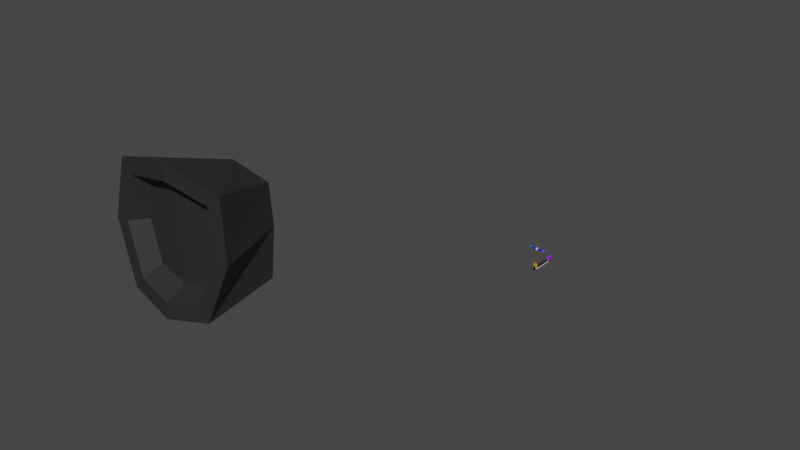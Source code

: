 # Source: Kickboard_1.blend  (saved by Blender 3.4.6; exported with 4.5.12 LTS)
import bpy
from mathutils import Matrix  # noqa: F401  (used for matrix-valued properties, if any)

bpy.ops.wm.read_factory_settings(use_empty=True)
scene = bpy.context.scene
scene.name = 'Scene'

# ---- collections
col_collection = bpy.data.collections.new('Collection'); scene.collection.children.link(col_collection)

# ---- materials (node trees are filled in below, after node groups)
mat_battery_cover = bpy.data.materials.new('Battery Cover')
mat_battery_cover.use_transparent_shadow = False
mat_steer_rod = bpy.data.materials.new('Steer Rod')
mat_steer_rod.use_transparent_shadow = False
mat_tire_001 = bpy.data.materials.new('Tire.001')
mat_tire_001.use_transparent_shadow = False
mat_tire = bpy.data.materials.new('Tire')
mat_tire.use_transparent_shadow = False
mat_rear_wheel_cover = bpy.data.materials.new('Rear Wheel Cover')
mat_rear_wheel_cover.use_transparent_shadow = False
mat_rear_axle = bpy.data.materials.new('Rear Axle')
mat_rear_axle.use_transparent_shadow = False
mat_steer_supporter = bpy.data.materials.new('Steer Supporter')
mat_steer_supporter.use_transparent_shadow = False
mat_handle_bar = bpy.data.materials.new('Handle Bar')
mat_handle_bar.use_transparent_shadow = False
mat_handle_bar_extra = bpy.data.materials.new('Handle Bar Extra')
mat_handle_bar_extra.use_transparent_shadow = False
mat_front_axle = bpy.data.materials.new('Front Axle')
mat_front_axle.use_transparent_shadow = False
mat_handle_center = bpy.data.materials.new('Handle Center')
mat_handle_center.use_transparent_shadow = False
mat_battery_case = bpy.data.materials.new('Battery Case')
mat_battery_case.use_transparent_shadow = False

# ---- material node trees
mat_battery_cover.use_nodes = True; mat_battery_cover.node_tree.nodes.clear()
_N = mat_battery_cover.node_tree.nodes; _L = mat_battery_cover.node_tree.links
n0 = _N.new('ShaderNodeBsdfPrincipled'); n0.name = '프린시플드 BSDF'; n0.location = (10, 300)
n0.distribution = 'GGX'
n0.subsurface_method = 'RANDOM_WALK_SKIN'
n0.inputs[0].default_value = (0.02342, 0.02342, 0.02342, 1.0)
n0.inputs[3].default_value = 1.45
n0.inputs[27].default_value = (0.0, 0.0, 0.0, 1.0)
n0.inputs[28].default_value = 1.0
n1 = _N.new('ShaderNodeOutputMaterial'); n1.name = '매테리얼 출력'; n1.location = (300, 300)
_L.new(n0.outputs[0], n1.inputs[0])
n1.is_active_output = True
mat_steer_rod.use_nodes = True; mat_steer_rod.node_tree.nodes.clear()
_N = mat_steer_rod.node_tree.nodes; _L = mat_steer_rod.node_tree.links
n0 = _N.new('ShaderNodeBsdfPrincipled'); n0.name = '프린시플드 BSDF'; n0.location = (10, 300)
n0.distribution = 'GGX'
n0.subsurface_method = 'RANDOM_WALK_SKIN'
n0.inputs[0].default_value = (0.07837, 0.0699, 0.009723, 1.0)
n0.inputs[3].default_value = 1.45
n0.inputs[27].default_value = (0.0, 0.0, 0.0, 1.0)
n0.inputs[28].default_value = 1.0
n1 = _N.new('ShaderNodeOutputMaterial'); n1.name = '매테리얼 출력'; n1.location = (300, 300)
_L.new(n0.outputs[0], n1.inputs[0])
n1.is_active_output = True
mat_tire_001.use_nodes = True; mat_tire_001.node_tree.nodes.clear()
_N = mat_tire_001.node_tree.nodes; _L = mat_tire_001.node_tree.links
n0 = _N.new('ShaderNodeBsdfPrincipled'); n0.name = '프린시플드 BSDF'; n0.location = (10, 300)
n0.distribution = 'GGX'
n0.subsurface_method = 'RANDOM_WALK_SKIN'
n0.inputs[0].default_value = (0.0, 0.0, 0.0, 1.0)
n0.inputs[3].default_value = 1.45
n0.inputs[27].default_value = (0.0, 0.0, 0.0, 1.0)
n0.inputs[28].default_value = 1.0
n1 = _N.new('ShaderNodeOutputMaterial'); n1.name = '매테리얼 출력'; n1.location = (300, 300)
_L.new(n0.outputs[0], n1.inputs[0])
n1.is_active_output = True
mat_tire.use_nodes = True; mat_tire.node_tree.nodes.clear()
_N = mat_tire.node_tree.nodes; _L = mat_tire.node_tree.links
n0 = _N.new('ShaderNodeBsdfPrincipled'); n0.name = '프린시플드 BSDF'; n0.location = (10, 300)
n0.distribution = 'GGX'
n0.subsurface_method = 'RANDOM_WALK_SKIN'
n0.inputs[0].default_value = (0.0, 0.0, 0.0, 1.0)
n0.inputs[3].default_value = 1.45
n0.inputs[27].default_value = (0.0, 0.0, 0.0, 1.0)
n0.inputs[28].default_value = 1.0
n1 = _N.new('ShaderNodeOutputMaterial'); n1.name = '매테리얼 출력'; n1.location = (300, 300)
_L.new(n0.outputs[0], n1.inputs[0])
n1.is_active_output = True
mat_rear_wheel_cover.use_nodes = True; mat_rear_wheel_cover.node_tree.nodes.clear()
_N = mat_rear_wheel_cover.node_tree.nodes; _L = mat_rear_wheel_cover.node_tree.links
n0 = _N.new('ShaderNodeBsdfPrincipled'); n0.name = '프린시플드 BSDF'; n0.location = (10, 300)
n0.distribution = 'GGX'
n0.subsurface_method = 'RANDOM_WALK_SKIN'
n0.inputs[0].default_value = (0.2211, 0.02549, 0.8, 1.0)
n0.inputs[3].default_value = 1.45
n0.inputs[27].default_value = (0.0, 0.0, 0.0, 1.0)
n0.inputs[28].default_value = 1.0
n1 = _N.new('ShaderNodeOutputMaterial'); n1.name = '매테리얼 출력'; n1.location = (300, 300)
_L.new(n0.outputs[0], n1.inputs[0])
n1.is_active_output = True
mat_rear_axle.use_nodes = True; mat_rear_axle.node_tree.nodes.clear()
_N = mat_rear_axle.node_tree.nodes; _L = mat_rear_axle.node_tree.links
n0 = _N.new('ShaderNodeBsdfPrincipled'); n0.name = '프린시플드 BSDF'; n0.location = (10, 300)
n0.distribution = 'GGX'
n0.subsurface_method = 'RANDOM_WALK_SKIN'
n0.inputs[0].default_value = (0.8, 0.0599, 0.002491, 1.0)
n0.inputs[3].default_value = 1.45
n0.inputs[27].default_value = (0.0, 0.0, 0.0, 1.0)
n0.inputs[28].default_value = 1.0
n1 = _N.new('ShaderNodeOutputMaterial'); n1.name = '매테리얼 출력'; n1.location = (300, 300)
_L.new(n0.outputs[0], n1.inputs[0])
n1.is_active_output = True
mat_steer_supporter.use_nodes = True; mat_steer_supporter.node_tree.nodes.clear()
_N = mat_steer_supporter.node_tree.nodes; _L = mat_steer_supporter.node_tree.links
n0 = _N.new('ShaderNodeBsdfPrincipled'); n0.name = '프린시플드 BSDF'; n0.location = (10, 300)
n0.distribution = 'GGX'
n0.subsurface_method = 'RANDOM_WALK_SKIN'
n0.inputs[0].default_value = (0.8, 0.04414, 0.04944, 1.0)
n0.inputs[3].default_value = 1.45
n0.inputs[27].default_value = (0.0, 0.0, 0.0, 1.0)
n0.inputs[28].default_value = 1.0
n1 = _N.new('ShaderNodeOutputMaterial'); n1.name = '매테리얼 출력'; n1.location = (300, 300)
_L.new(n0.outputs[0], n1.inputs[0])
n1.is_active_output = True
mat_handle_bar.use_nodes = True; mat_handle_bar.node_tree.nodes.clear()
_N = mat_handle_bar.node_tree.nodes; _L = mat_handle_bar.node_tree.links
n0 = _N.new('ShaderNodeBsdfPrincipled'); n0.name = '프린시플드 BSDF'; n0.location = (10, 300)
n0.distribution = 'GGX'
n0.subsurface_method = 'RANDOM_WALK_SKIN'
n0.inputs[0].default_value = (0.004879, 0.0, 0.8, 1.0)
n0.inputs[3].default_value = 1.45
n0.inputs[27].default_value = (0.0, 0.0, 0.0, 1.0)
n0.inputs[28].default_value = 1.0
n1 = _N.new('ShaderNodeOutputMaterial'); n1.name = '매테리얼 출력'; n1.location = (300, 300)
_L.new(n0.outputs[0], n1.inputs[0])
n1.is_active_output = True
mat_handle_bar_extra.use_nodes = True; mat_handle_bar_extra.node_tree.nodes.clear()
_N = mat_handle_bar_extra.node_tree.nodes; _L = mat_handle_bar_extra.node_tree.links
n0 = _N.new('ShaderNodeBsdfPrincipled'); n0.name = '프린시플드 BSDF'; n0.location = (10, 300)
n0.distribution = 'GGX'
n0.subsurface_method = 'RANDOM_WALK_SKIN'
n0.inputs[0].default_value = (0.009325, 0.3272, 0.8, 1.0)
n0.inputs[3].default_value = 1.45
n0.inputs[27].default_value = (0.0, 0.0, 0.0, 1.0)
n0.inputs[28].default_value = 1.0
n1 = _N.new('ShaderNodeOutputMaterial'); n1.name = '매테리얼 출력'; n1.location = (300, 300)
_L.new(n0.outputs[0], n1.inputs[0])
n1.is_active_output = True
mat_front_axle.use_nodes = True; mat_front_axle.node_tree.nodes.clear()
_N = mat_front_axle.node_tree.nodes; _L = mat_front_axle.node_tree.links
n0 = _N.new('ShaderNodeBsdfPrincipled'); n0.name = '프린시플드 BSDF'; n0.location = (10, 300)
n0.distribution = 'GGX'
n0.subsurface_method = 'RANDOM_WALK_SKIN'
n0.inputs[0].default_value = (0.8, 0.727, 0.01949, 1.0)
n0.inputs[3].default_value = 1.45
n0.inputs[27].default_value = (0.0, 0.0, 0.0, 1.0)
n0.inputs[28].default_value = 1.0
n1 = _N.new('ShaderNodeOutputMaterial'); n1.name = '매테리얼 출력'; n1.location = (300, 300)
_L.new(n0.outputs[0], n1.inputs[0])
n1.is_active_output = True
mat_handle_center.use_nodes = True; mat_handle_center.node_tree.nodes.clear()
_N = mat_handle_center.node_tree.nodes; _L = mat_handle_center.node_tree.links
n0 = _N.new('ShaderNodeBsdfPrincipled'); n0.name = '프린시플드 BSDF'; n0.location = (10, 300)
n0.distribution = 'GGX'
n0.subsurface_method = 'RANDOM_WALK_SKIN'
n0.inputs[3].default_value = 1.45
n0.inputs[27].default_value = (0.0, 0.0, 0.0, 1.0)
n0.inputs[28].default_value = 1.0
n1 = _N.new('ShaderNodeOutputMaterial'); n1.name = '매테리얼 출력'; n1.location = (300, 300)
_L.new(n0.outputs[0], n1.inputs[0])
n1.is_active_output = True
mat_battery_case.use_nodes = True; mat_battery_case.node_tree.nodes.clear()
_N = mat_battery_case.node_tree.nodes; _L = mat_battery_case.node_tree.links
n0 = _N.new('ShaderNodeBsdfPrincipled'); n0.name = '프린시플드 BSDF'; n0.location = (10, 300)
n0.distribution = 'GGX'
n0.subsurface_method = 'RANDOM_WALK_SKIN'
n0.inputs[3].default_value = 1.45
n0.inputs[27].default_value = (0.0, 0.0, 0.0, 1.0)
n0.inputs[28].default_value = 1.0
n1 = _N.new('ShaderNodeOutputMaterial'); n1.name = '매테리얼 출력'; n1.location = (300, 300)
_L.new(n0.outputs[0], n1.inputs[0])
n1.is_active_output = True

# ---- world
world_world = bpy.data.worlds.new('World'); scene.world = world_world
world_world.use_nodes = True; world_world.node_tree.nodes.clear()
_N = world_world.node_tree.nodes; _L = world_world.node_tree.links
n0 = _N.new('ShaderNodeOutputWorld'); n0.name = 'World Output'; n0.location = (300, 300)
n1 = _N.new('ShaderNodeBackground'); n1.name = 'Background'; n1.location = (10, 300)
n1.inputs[0].default_value = (0.05088, 0.05088, 0.05088, 1.0)
_L.new(n1.outputs[0], n0.inputs[0])
n0.is_active_output = True
world_world.color = (0.05088, 0.05088, 0.05088)
world_world.use_sun_shadow = False
world_world.sun_shadow_jitter_overblur = 0.0

# ---- meshes
me_x = bpy.data.meshes.new('큐브')
me_x.from_pydata([(1.292, -6.288, 0.2207), (1.295, 19.74, 0.292), (0.0, -6.288, 0.2207), (0.0, 19.74, 0.292), (2.059, -5.448, 0.2207), (0.0, -5.599, 0.1436), (1.463, -5.599, 0.1436), (1.463, 19.08, 0.2124), (2.059, 18.93, 0.289), (0.0, 19.08, 0.2124), (0.0, 20.13, 0.2935), (1.463, 20.13, 0.2935), (1.463, -6.676, 0.2207), (2.447, -5.599, 0.2207), (0.0, -6.676, 0.2207), (2.447, 19.08, 0.2895), (0.0, 19.64, 0.2145), (1.25, 19.64, 0.2145), (1.246, -6.184, 0.1436), (1.955, -5.408, 0.1436), (0.0, -6.184, 0.1436), (1.955, 18.89, 0.2117), (1.463, -6.676, -0.2416), (0.0, -6.676, -0.2416), (2.447, -5.599, -0.2416), (2.44, -5.523, -0.3328), (2.447, 19.08, -0.2054), (2.44, 19.01, -0.2968), (1.463, 20.13, -0.2033), (1.462, 20.05, -0.2947), (2.22e-16, 20.13, -0.2033), (0.0, 20.05, -0.2947), (1.462, -6.593, -0.3328), (0.0, -6.593, -0.3328)], [], [(21, 17, 7), (18, 19, 6), (15, 26, 28, 11), (18, 6, 5, 20), (23, 22, 12, 14), (7, 17, 16, 9), (6, 7, 9, 5), (13, 24, 26, 15), (19, 21, 7, 6), (1, 11, 10, 3), (0, 12, 13, 4), (2, 14, 12, 0), (4, 13, 15, 8), (8, 15, 11, 1), (17, 1, 3, 16), (18, 0, 4, 19), (20, 2, 0, 18), (19, 4, 8, 21), (21, 8, 1, 17), (22, 24, 13, 12), (10, 11, 28, 30), (31, 30, 28, 29), (27, 26, 24, 25), (23, 33, 32, 22), (22, 32, 25, 24), (29, 28, 26, 27)])
_uv = me_x.uv_layers.new(name='UV 맵')
_uv.uv.foreach_set('vector', [0.6595, 0.7088, 0.6595, 0.7166, 0.6753, 0.7109, 0.6864, 0.5092, 0.6501, 0.5216, 0.6753, 0.5202, 0.625, 0.7109, 0.5622, 0.7109, 0.5707, 0.7217, 0.625, 0.7217, 0.6864, 0.5092, 0.6753, 0.5202, 0.75, 0.5202, 0.75, 0.5092, 0.5629, 0.375, 0.5629, 0.4497, 0.625, 0.4497, 0.625, 0.375, 0.6753, 0.7109, 0.6862, 0.7166, 0.75, 0.7166, 0.75, 0.7109, 0.6753, 0.5202, 0.6753, 0.7109, 0.75, 0.7109, 0.75, 0.5202, 0.625, 0.5202, 0.5629, 0.5202, 0.5622, 0.7109, 0.625, 0.7109, 0.6501, 0.5216, 0.6595, 0.7088, 0.6753, 0.7109, 0.6753, 0.5202, 0.6839, 0.7177, 0.6753, 0.7217, 0.75, 0.7217, 0.75, 0.7177, 0.684, 0.5073, 0.6753, 0.5, 0.625, 0.5202, 0.6448, 0.5213, 0.75, 0.5073, 0.75, 0.5, 0.6753, 0.5, 0.684, 0.5073, 0.6448, 0.5213, 0.625, 0.5202, 0.625, 0.7109, 0.6522, 0.7093, 0.6522, 0.7093, 0.625, 0.7109, 0.625, 0.7217, 0.6522, 0.7177, 0.6862, 0.7166, 0.6839, 0.7177, 0.75, 0.7177, 0.75, 0.7166, 0.6864, 0.5092, 0.684, 0.5073, 0.6448, 0.5213, 0.6501, 0.5216, 0.75, 0.5092, 0.75, 0.5073, 0.684, 0.5073, 0.6864, 0.5092, 0.6501, 0.5216, 0.6448, 0.5213, 0.6522, 0.7093, 0.6595, 0.7088, 0.6595, 0.7088, 0.6522, 0.7093, 0.6522, 0.7177, 0.6595, 0.7166, 0.5629, 0.5, 0.5629, 0.5202, 0.625, 0.5202, 0.625, 0.5, 0.75, 0.7217, 0.6753, 0.7217, 0.5785, 0.7217, 0.6243, 0.7217, 0.6012, 0.7217, 0.6243, 0.7217, 0.5785, 0.7217, 0.5608, 0.7217, 0.5506, 0.7109, 0.5622, 0.7109, 0.5629, 0.5202, 0.5506, 0.5202, 0.5629, 0.375, 0.5506, 0.375, 0.5506, 0.4497, 0.5629, 0.4497, 0.5629, 0.5, 0.5506, 0.5, 0.5506, 0.5202, 0.5629, 0.5202, 0.5608, 0.7217, 0.5707, 0.7217, 0.5622, 0.7109, 0.5506, 0.7109])
me_x.materials.append(mat_battery_cover)
me_x.update()
me_001 = bpy.data.meshes.new('큐브.001')
me_001.from_pydata([(0.8555, 0.3708, -1.885), (0.7421, 0.7358, -0.06067), (0.7421, -0.8468, -0.05809), (0.7421, 0.673, 17.69), (0.0, 0.9749, -0.03517), (0.0, -1.207, -1.588), (0.0, -1.1, -0.08512), (0.0, 0.8364, -4.255), (0.0, -1.276, -4.307), (0.0, 0.6901, 17.69), (1.043, -0.05546, -0.05938), (1.043, 1.479, 17.69), (0.0, -0.4082, -4.301), (0.0, 2.427, 17.7), (0.7421, 2.284, 17.68), (1.043, -0.1313, -1.56), (0.7421, -0.937, -1.56), (1.053, -0.1363, -4.272), (0.7519, -0.9421, -4.272), (0.7519, 0.6694, -4.273), (0.0, 0.9055, -1.537), (0.7421, 0.6744, -1.561), (1.043, -0.1316, -1.884), (0.8555, -0.6339, -1.884), (1.053, -0.1361, -3.948), (0.8653, -0.6384, -3.948), (0.8653, 0.3662, -3.949)], [], [(10, 2, 16, 15), (10, 11, 3, 2), (5, 8, 18, 16), (4, 13, 14, 1), (2, 3, 9, 6), (21, 19, 7, 20), (17, 18, 8, 12), (16, 2, 6, 5), (19, 17, 12, 7), (1, 14, 11, 10), (1, 10, 15, 21), (22, 15, 16, 23), (25, 18, 17, 24), (23, 16, 18, 25), (26, 19, 21, 0), (0, 21, 15, 22), (24, 17, 19, 26), (21, 20, 4, 1)])
_uv = me_001.uv_layers.new(name='UV 맵')
_uv.uv.foreach_set('vector', [0.625, 0.5403, 0.625, 0.5403, 0.625, 0.5, 0.625, 0.5, 0.625, 0.5403, 0.625, 0.5403, 0.625, 0.5403, 0.625, 0.5403, 0.75, 0.5, 0.75, 0.5, 0.625, 0.5, 0.625, 0.5, 0.75, 0.5403, 0.75, 0.5403, 0.625, 0.5403, 0.625, 0.5403, 0.625, 0.5403, 0.625, 0.5403, 0.75, 0.5403, 0.75, 0.5403, 0.625, 0.5, 0.625, 0.5, 0.75, 0.5, 0.75, 0.5, 0.625, 0.5, 0.625, 0.5, 0.75, 0.5, 0.75, 0.5, 0.625, 0.5, 0.625, 0.5403, 0.75, 0.5403, 0.75, 0.5, 0.625, 0.5, 0.625, 0.5, 0.75, 0.5, 0.75, 0.5, 0.625, 0.5403, 0.625, 0.5403, 0.625, 0.5403, 0.625, 0.5403, 0.625, 0.5403, 0.625, 0.5403, 0.625, 0.5, 0.625, 0.5, 0.625, 0.5, 0.625, 0.5, 0.625, 0.5, 0.625, 0.5, 0.625, 0.5, 0.625, 0.5, 0.625, 0.5, 0.625, 0.5, 0.625, 0.5, 0.625, 0.5, 0.625, 0.5, 0.625, 0.5, 0.625, 0.5, 0.625, 0.5, 0.625, 0.5, 0.625, 0.5, 0.625, 0.5, 0.625, 0.5, 0.625, 0.5, 0.625, 0.5, 0.625, 0.5, 0.625, 0.5, 0.625, 0.5, 0.625, 0.5, 0.625, 0.5, 0.75, 0.5, 0.75, 0.5403, 0.625, 0.5403])
me_001.materials.append(mat_steer_rod)
me_001.update()
me_x_1 = bpy.data.meshes.new('실린더')
me_x_1.from_pydata([(0.6434, 2.158, 5.64e-07), (0.6434, 1.994, 0.826), (0.6434, 1.526, 1.526), (0.6434, 0.826, 1.994), (0.6434, -5.537e-07, 2.158), (0.6434, -0.826, 1.994), (0.6434, -1.526, 1.526), (0.6434, -1.994, 0.826), (0.6434, -2.158, 5.269e-07), (0.6434, -1.994, -0.826), (0.6434, -1.526, -1.526), (0.6434, -0.826, -1.994), (0.6434, -5.57e-07, -2.158), (0.6434, 0.826, -1.994), (0.6434, 1.526, -1.526), (0.6434, 1.994, -0.826), (4.068e-07, 3.028, -9.823e-08), (-3.102e-07, 2.797, 1.159), (-9.799e-07, 2.141, 2.141), (-1.501e-06, 1.159, 2.797), (-1.793e-06, -3.929e-07, 3.028), (-1.812e-06, -1.159, 2.797), (-1.555e-06, -2.141, 2.141), (-1.062e-06, -2.797, 1.159), (-4.068e-07, -3.028, -9.823e-08), (3.102e-07, -2.797, -1.159), (9.799e-07, -2.141, -2.141), (1.501e-06, -1.159, -2.797), (1.793e-06, -3.929e-07, -3.028), (1.812e-06, 1.159, -2.797), (1.555e-06, 2.141, -2.141), (1.062e-06, 2.797, -1.159), (1.057, 3.028, 5.278e-07), (1.057, 2.797, 1.159), (1.057, 2.141, 2.141), (1.057, 1.159, 2.797), (1.057, -5.35e-07, 3.028), (1.057, -1.159, 2.797), (1.057, -2.141, 2.141), (1.057, -2.797, 1.159), (1.057, -3.028, 5.278e-07), (1.057, -2.797, -1.159), (1.057, -2.141, -2.141), (1.057, -1.159, -2.797), (1.057, -5.35e-07, -3.028), (1.057, 1.159, -2.797), (1.057, 2.141, -2.141), (1.057, 2.797, -1.159), (1.057, 2.302, 5.444e-07), (1.057, 2.127, 0.8809), (1.057, 1.628, 1.628), (1.057, 0.8809, 2.127), (1.057, -5.515e-07, 2.302), (1.057, -0.8809, 2.127), (1.057, -1.628, 1.628), (1.057, -2.127, 0.8809), (1.057, -2.302, 5.444e-07), (1.057, -2.127, -0.8809), (1.057, -1.628, -1.628), (1.057, -0.8809, -2.127), (1.057, -5.57e-07, -2.302), (1.057, 0.8809, -2.127), (1.057, 1.628, -1.628), (1.057, 2.127, -0.8809)], [], [(0, 1, 2, 3, 4, 5, 6, 7, 8, 9, 10, 11, 12, 13, 14, 15), (47, 31, 16, 32), (46, 30, 31, 47), (45, 29, 30, 46), (44, 28, 29, 45), (43, 27, 28, 44), (42, 26, 27, 43), (41, 25, 26, 42), (40, 24, 25, 41), (39, 23, 24, 40), (38, 22, 23, 39), (37, 21, 22, 38), (36, 20, 21, 37), (35, 19, 20, 36), (34, 18, 19, 35), (33, 17, 18, 34), (32, 16, 17, 33), (49, 48, 32, 33), (50, 49, 33, 34), (51, 50, 34, 35), (52, 51, 35, 36), (53, 52, 36, 37), (54, 53, 37, 38), (55, 54, 38, 39), (56, 55, 39, 40), (57, 56, 40, 41), (58, 57, 41, 42), (59, 58, 42, 43), (60, 59, 43, 44), (61, 60, 44, 45), (62, 61, 45, 46), (63, 62, 46, 47), (48, 63, 47, 32), (1, 0, 48, 49), (2, 1, 49, 50), (3, 2, 50, 51), (4, 3, 51, 52), (5, 4, 52, 53), (6, 5, 53, 54), (7, 6, 54, 55), (8, 7, 55, 56), (9, 8, 56, 57), (10, 9, 57, 58), (11, 10, 58, 59), (12, 11, 59, 60), (13, 12, 60, 61), (14, 13, 61, 62), (15, 14, 62, 63), (0, 15, 63, 48)])
_uv = me_x_1.uv_layers.new(name='UV 맵')
_uv.uv.foreach_set('vector', [0.75, 0.4211, 0.8155, 0.4081, 0.871, 0.371, 0.9081, 0.3155, 0.9211, 0.25, 0.9081, 0.1845, 0.871, 0.129, 0.8155, 0.09194, 0.75, 0.07892, 0.6845, 0.09194, 0.629, 0.129, 0.5919, 0.1845, 0.5789, 0.25, 0.5919, 0.3155, 0.629, 0.371, 0.6845, 0.4081, 0.0625, 0.5, 0.0625, 0.75, 0.0, 0.75, 0.0, 0.5, 0.125, 0.5, 0.125, 0.75, 0.0625, 0.75, 0.0625, 0.5, 0.1875, 0.5, 0.1875, 0.75, 0.125, 0.75, 0.125, 0.5, 0.25, 0.5, 0.25, 0.75, 0.1875, 0.75, 0.1875, 0.5, 0.3125, 0.5, 0.3125, 0.75, 0.25, 0.75, 0.25, 0.5, 0.375, 0.5, 0.375, 0.75, 0.3125, 0.75, 0.3125, 0.5, 0.4375, 0.5, 0.4375, 0.75, 0.375, 0.75, 0.375, 0.5, 0.5, 0.5, 0.5, 0.75, 0.4375, 0.75, 0.4375, 0.5, 0.5625, 0.5, 0.5625, 0.75, 0.5, 0.75, 0.5, 0.5, 0.625, 0.5, 0.625, 0.75, 0.5625, 0.75, 0.5625, 0.5, 0.6875, 0.5, 0.6875, 0.75, 0.625, 0.75, 0.625, 0.5, 0.75, 0.5, 0.75, 0.75, 0.6875, 0.75, 0.6875, 0.5, 0.8125, 0.5, 0.8125, 0.75, 0.75, 0.75, 0.75, 0.5, 0.875, 0.5, 0.875, 0.75, 0.8125, 0.75, 0.8125, 0.5, 0.9375, 0.5, 0.9375, 0.75, 0.875, 0.75, 0.875, 0.5, 1.0, 0.5, 1.0, 0.75, 0.9375, 0.75, 0.9375, 0.5, 0.8198, 0.4186, 0.75, 0.4325, 0.75, 0.49, 0.8418, 0.4717, 0.879, 0.379, 0.8198, 0.4186, 0.8418, 0.4717, 0.9197, 0.4197, 0.9186, 0.3198, 0.879, 0.379, 0.9197, 0.4197, 0.9717, 0.3418, 0.9325, 0.25, 0.9186, 0.3198, 0.9717, 0.3418, 0.99, 0.25, 0.9186, 0.1802, 0.9325, 0.25, 0.99, 0.25, 0.9717, 0.1582, 0.879, 0.121, 0.9186, 0.1802, 0.9717, 0.1582, 0.9197, 0.08029, 0.8198, 0.08143, 0.879, 0.121, 0.9197, 0.08029, 0.8418, 0.02827, 0.75, 0.06754, 0.8198, 0.08143, 0.8418, 0.02827, 0.75, 0.01, 0.6802, 0.08143, 0.75, 0.06754, 0.75, 0.01, 0.6582, 0.02827, 0.621, 0.121, 0.6802, 0.08143, 0.6582, 0.02827, 0.5803, 0.08029, 0.5814, 0.1802, 0.621, 0.121, 0.5803, 0.08029, 0.5283, 0.1582, 0.5675, 0.25, 0.5814, 0.1802, 0.5283, 0.1582, 0.51, 0.25, 0.5814, 0.3198, 0.5675, 0.25, 0.51, 0.25, 0.5283, 0.3418, 0.621, 0.379, 0.5814, 0.3198, 0.5283, 0.3418, 0.5803, 0.4197, 0.6802, 0.4186, 0.621, 0.379, 0.5803, 0.4197, 0.6582, 0.4717, 0.75, 0.4325, 0.6802, 0.4186, 0.6582, 0.4717, 0.75, 0.49, 0.8155, 0.4081, 0.75, 0.4211, 0.75, 0.4325, 0.8198, 0.4186, 0.871, 0.371, 0.8155, 0.4081, 0.8198, 0.4186, 0.879, 0.379, 0.9081, 0.3155, 0.871, 0.371, 0.879, 0.379, 0.9186, 0.3198, 0.9211, 0.25, 0.9081, 0.3155, 0.9186, 0.3198, 0.9325, 0.25, 0.9081, 0.1845, 0.9211, 0.25, 0.9325, 0.25, 0.9186, 0.1802, 0.871, 0.129, 0.9081, 0.1845, 0.9186, 0.1802, 0.879, 0.121, 0.8155, 0.09194, 0.871, 0.129, 0.879, 0.121, 0.8198, 0.08143, 0.75, 0.07892, 0.8155, 0.09194, 0.8198, 0.08143, 0.75, 0.06754, 0.6845, 0.09194, 0.75, 0.07892, 0.75, 0.06754, 0.6802, 0.08143, 0.629, 0.129, 0.6845, 0.09194, 0.6802, 0.08143, 0.621, 0.121, 0.5919, 0.1845, 0.629, 0.129, 0.621, 0.121, 0.5814, 0.1802, 0.5789, 0.25, 0.5919, 0.1845, 0.5814, 0.1802, 0.5675, 0.25, 0.5919, 0.3155, 0.5789, 0.25, 0.5675, 0.25, 0.5814, 0.3198, 0.629, 0.371, 0.5919, 0.3155, 0.5814, 0.3198, 0.621, 0.379, 0.6845, 0.4081, 0.629, 0.371, 0.621, 0.379, 0.6802, 0.4186, 0.75, 0.4211, 0.6845, 0.4081, 0.6802, 0.4186, 0.75, 0.4325])
me_x_1.materials.append(mat_tire_001)
me_x_1.update()
me_001_1 = bpy.data.meshes.new('실린더.001')
me_001_1.from_pydata([(0.6434, 2.158, 5.64e-07), (0.6434, 1.994, 0.826), (0.6434, 1.526, 1.526), (0.6434, 0.826, 1.994), (0.6434, -5.537e-07, 2.158), (0.6434, -0.826, 1.994), (0.6434, -1.526, 1.526), (0.6434, -1.994, 0.826), (0.6434, -2.158, 5.269e-07), (0.6434, -1.994, -0.826), (0.6434, -1.526, -1.526), (0.6434, -0.826, -1.994), (0.6434, -5.57e-07, -2.158), (0.6434, 0.826, -1.994), (0.6434, 1.526, -1.526), (0.6434, 1.994, -0.826), (4.068e-07, 3.028, -9.823e-08), (-3.102e-07, 2.797, 1.159), (-9.799e-07, 2.141, 2.141), (-1.501e-06, 1.159, 2.797), (-1.793e-06, -3.929e-07, 3.028), (-1.812e-06, -1.159, 2.797), (-1.555e-06, -2.141, 2.141), (-1.062e-06, -2.797, 1.159), (-4.068e-07, -3.028, -9.823e-08), (3.102e-07, -2.797, -1.159), (9.799e-07, -2.141, -2.141), (1.501e-06, -1.159, -2.797), (1.793e-06, -3.929e-07, -3.028), (1.812e-06, 1.159, -2.797), (1.555e-06, 2.141, -2.141), (1.062e-06, 2.797, -1.159), (1.057, 3.028, 5.278e-07), (1.057, 2.797, 1.159), (1.057, 2.141, 2.141), (1.057, 1.159, 2.797), (1.057, -5.35e-07, 3.028), (1.057, -1.159, 2.797), (1.057, -2.141, 2.141), (1.057, -2.797, 1.159), (1.057, -3.028, 5.278e-07), (1.057, -2.797, -1.159), (1.057, -2.141, -2.141), (1.057, -1.159, -2.797), (1.057, -5.35e-07, -3.028), (1.057, 1.159, -2.797), (1.057, 2.141, -2.141), (1.057, 2.797, -1.159), (1.057, 2.302, 5.444e-07), (1.057, 2.127, 0.8809), (1.057, 1.628, 1.628), (1.057, 0.8809, 2.127), (1.057, -5.515e-07, 2.302), (1.057, -0.8809, 2.127), (1.057, -1.628, 1.628), (1.057, -2.127, 0.8809), (1.057, -2.302, 5.444e-07), (1.057, -2.127, -0.8809), (1.057, -1.628, -1.628), (1.057, -0.8809, -2.127), (1.057, -5.57e-07, -2.302), (1.057, 0.8809, -2.127), (1.057, 1.628, -1.628), (1.057, 2.127, -0.8809)], [], [(0, 1, 2, 3, 4, 5, 6, 7, 8, 9, 10, 11, 12, 13, 14, 15), (47, 31, 16, 32), (46, 30, 31, 47), (45, 29, 30, 46), (44, 28, 29, 45), (43, 27, 28, 44), (42, 26, 27, 43), (41, 25, 26, 42), (40, 24, 25, 41), (39, 23, 24, 40), (38, 22, 23, 39), (37, 21, 22, 38), (36, 20, 21, 37), (35, 19, 20, 36), (34, 18, 19, 35), (33, 17, 18, 34), (32, 16, 17, 33), (49, 48, 32, 33), (50, 49, 33, 34), (51, 50, 34, 35), (52, 51, 35, 36), (53, 52, 36, 37), (54, 53, 37, 38), (55, 54, 38, 39), (56, 55, 39, 40), (57, 56, 40, 41), (58, 57, 41, 42), (59, 58, 42, 43), (60, 59, 43, 44), (61, 60, 44, 45), (62, 61, 45, 46), (63, 62, 46, 47), (48, 63, 47, 32), (1, 0, 48, 49), (2, 1, 49, 50), (3, 2, 50, 51), (4, 3, 51, 52), (5, 4, 52, 53), (6, 5, 53, 54), (7, 6, 54, 55), (8, 7, 55, 56), (9, 8, 56, 57), (10, 9, 57, 58), (11, 10, 58, 59), (12, 11, 59, 60), (13, 12, 60, 61), (14, 13, 61, 62), (15, 14, 62, 63), (0, 15, 63, 48)])
_uv = me_001_1.uv_layers.new(name='UV 맵')
_uv.uv.foreach_set('vector', [0.75, 0.4211, 0.8155, 0.4081, 0.871, 0.371, 0.9081, 0.3155, 0.9211, 0.25, 0.9081, 0.1845, 0.871, 0.129, 0.8155, 0.09194, 0.75, 0.07892, 0.6845, 0.09194, 0.629, 0.129, 0.5919, 0.1845, 0.5789, 0.25, 0.5919, 0.3155, 0.629, 0.371, 0.6845, 0.4081, 0.0625, 0.5, 0.0625, 0.75, 0.0, 0.75, 0.0, 0.5, 0.125, 0.5, 0.125, 0.75, 0.0625, 0.75, 0.0625, 0.5, 0.1875, 0.5, 0.1875, 0.75, 0.125, 0.75, 0.125, 0.5, 0.25, 0.5, 0.25, 0.75, 0.1875, 0.75, 0.1875, 0.5, 0.3125, 0.5, 0.3125, 0.75, 0.25, 0.75, 0.25, 0.5, 0.375, 0.5, 0.375, 0.75, 0.3125, 0.75, 0.3125, 0.5, 0.4375, 0.5, 0.4375, 0.75, 0.375, 0.75, 0.375, 0.5, 0.5, 0.5, 0.5, 0.75, 0.4375, 0.75, 0.4375, 0.5, 0.5625, 0.5, 0.5625, 0.75, 0.5, 0.75, 0.5, 0.5, 0.625, 0.5, 0.625, 0.75, 0.5625, 0.75, 0.5625, 0.5, 0.6875, 0.5, 0.6875, 0.75, 0.625, 0.75, 0.625, 0.5, 0.75, 0.5, 0.75, 0.75, 0.6875, 0.75, 0.6875, 0.5, 0.8125, 0.5, 0.8125, 0.75, 0.75, 0.75, 0.75, 0.5, 0.875, 0.5, 0.875, 0.75, 0.8125, 0.75, 0.8125, 0.5, 0.9375, 0.5, 0.9375, 0.75, 0.875, 0.75, 0.875, 0.5, 1.0, 0.5, 1.0, 0.75, 0.9375, 0.75, 0.9375, 0.5, 0.8198, 0.4186, 0.75, 0.4325, 0.75, 0.49, 0.8418, 0.4717, 0.879, 0.379, 0.8198, 0.4186, 0.8418, 0.4717, 0.9197, 0.4197, 0.9186, 0.3198, 0.879, 0.379, 0.9197, 0.4197, 0.9717, 0.3418, 0.9325, 0.25, 0.9186, 0.3198, 0.9717, 0.3418, 0.99, 0.25, 0.9186, 0.1802, 0.9325, 0.25, 0.99, 0.25, 0.9717, 0.1582, 0.879, 0.121, 0.9186, 0.1802, 0.9717, 0.1582, 0.9197, 0.08029, 0.8198, 0.08143, 0.879, 0.121, 0.9197, 0.08029, 0.8418, 0.02827, 0.75, 0.06754, 0.8198, 0.08143, 0.8418, 0.02827, 0.75, 0.01, 0.6802, 0.08143, 0.75, 0.06754, 0.75, 0.01, 0.6582, 0.02827, 0.621, 0.121, 0.6802, 0.08143, 0.6582, 0.02827, 0.5803, 0.08029, 0.5814, 0.1802, 0.621, 0.121, 0.5803, 0.08029, 0.5283, 0.1582, 0.5675, 0.25, 0.5814, 0.1802, 0.5283, 0.1582, 0.51, 0.25, 0.5814, 0.3198, 0.5675, 0.25, 0.51, 0.25, 0.5283, 0.3418, 0.621, 0.379, 0.5814, 0.3198, 0.5283, 0.3418, 0.5803, 0.4197, 0.6802, 0.4186, 0.621, 0.379, 0.5803, 0.4197, 0.6582, 0.4717, 0.75, 0.4325, 0.6802, 0.4186, 0.6582, 0.4717, 0.75, 0.49, 0.8155, 0.4081, 0.75, 0.4211, 0.75, 0.4325, 0.8198, 0.4186, 0.871, 0.371, 0.8155, 0.4081, 0.8198, 0.4186, 0.879, 0.379, 0.9081, 0.3155, 0.871, 0.371, 0.879, 0.379, 0.9186, 0.3198, 0.9211, 0.25, 0.9081, 0.3155, 0.9186, 0.3198, 0.9325, 0.25, 0.9081, 0.1845, 0.9211, 0.25, 0.9325, 0.25, 0.9186, 0.1802, 0.871, 0.129, 0.9081, 0.1845, 0.9186, 0.1802, 0.879, 0.121, 0.8155, 0.09194, 0.871, 0.129, 0.879, 0.121, 0.8198, 0.08143, 0.75, 0.07892, 0.8155, 0.09194, 0.8198, 0.08143, 0.75, 0.06754, 0.6845, 0.09194, 0.75, 0.07892, 0.75, 0.06754, 0.6802, 0.08143, 0.629, 0.129, 0.6845, 0.09194, 0.6802, 0.08143, 0.621, 0.121, 0.5919, 0.1845, 0.629, 0.129, 0.621, 0.121, 0.5814, 0.1802, 0.5789, 0.25, 0.5919, 0.1845, 0.5814, 0.1802, 0.5675, 0.25, 0.5919, 0.3155, 0.5789, 0.25, 0.5675, 0.25, 0.5814, 0.3198, 0.629, 0.371, 0.5919, 0.3155, 0.5814, 0.3198, 0.621, 0.379, 0.6845, 0.4081, 0.629, 0.371, 0.621, 0.379, 0.6802, 0.4186, 0.75, 0.4211, 0.6845, 0.4081, 0.6802, 0.4186, 0.75, 0.4325])
me_001_1.materials.append(mat_tire)
me_001_1.update()
me_002 = bpy.data.meshes.new('큐브.002')
me_002.from_pydata([(1.956, 22.74, 3.094), (1.563, 22.67, 3.768), (1.563, 19.18, 0.3052), (1.956, 20.01, 0.3052), (1.563, 20.8, 2.569), (1.956, 21.05, 1.907), (1.956, 25.25, 3.199), (1.563, 25.22, 3.949), (0.0, 22.74, 3.094), (0.0, 22.67, 3.768), (0.0, 20.01, 0.3052), (0.0, 20.8, 2.569), (0.0, 21.05, 1.907), (0.0, 25.25, 3.199), (0.0, 25.22, 3.949), (0.0, 19.18, 0.3052), (1.956, 26.88, 2.785), (1.563, 27.19, 3.36), (0.0, 27.43, 3.584), (1.563, 19.18, 0.02691), (1.563, 20.01, 0.02691), (0.0, 20.01, 0.02691), (0.0, 19.18, 0.02691), (1.956, 23.35, 1.738), (1.956, 21.4, -0.2559), (1.956, 22.15, 0.8895), (1.956, 25.15, 1.813), (1.956, 26.32, 1.517), (0.0, 27.12, 3.009), (0.0, 26.56, 1.741), (1.913, 21.25, -0.4568)], [], [(5, 0, 1, 4), (12, 8, 0, 5), (10, 12, 5, 3), (3, 5, 4, 2), (0, 6, 7, 1), (8, 13, 6, 0), (13, 28, 16, 6), (2, 4, 11, 15), (4, 1, 9, 11), (1, 7, 14, 9), (16, 28, 18, 17), (6, 16, 17, 7), (7, 17, 18, 14), (3, 20, 21, 10), (2, 19, 20, 3), (15, 22, 19, 2), (0, 5, 25, 23), (6, 26, 27, 16), (3, 24, 25, 5), (6, 0, 23, 26), (27, 29, 28, 16), (20, 30, 24, 3)])
_uv = me_002.uv_layers.new(name='UV 맵')
_uv.uv.foreach_set('vector', [0.375, 0.7359, 0.375, 0.75, 0.625, 0.75, 0.625, 0.7359, 0.25, 0.7359, 0.25, 0.75, 0.375, 0.75, 0.375, 0.7359, 0.25, 0.7217, 0.25, 0.7359, 0.375, 0.7359, 0.375, 0.7217, 0.375, 0.7217, 0.375, 0.7359, 0.625, 0.7359, 0.625, 0.7217, 0.375, 0.75, 0.375, 0.75, 0.625, 0.75, 0.625, 0.75, 0.25, 0.75, 0.25, 0.75, 0.375, 0.75, 0.375, 0.75, 0.25, 0.75, 0.25, 0.75, 0.375, 0.75, 0.375, 0.75, 0.625, 0.7217, 0.625, 0.7359, 0.75, 0.7359, 0.75, 0.7217, 0.625, 0.7359, 0.625, 0.75, 0.75, 0.75, 0.75, 0.7359, 0.625, 0.75, 0.625, 0.75, 0.75, 0.75, 0.75, 0.75, 0.375, 0.75, 0.375, 0.875, 0.625, 0.875, 0.625, 0.75, 0.375, 0.75, 0.375, 0.75, 0.625, 0.75, 0.625, 0.75, 0.625, 0.75, 0.625, 0.75, 0.75, 0.75, 0.75, 0.75, 0.375, 0.7217, 0.375, 0.7217, 0.25, 0.7217, 0.25, 0.7217, 0.625, 0.7217, 0.625, 0.7217, 0.375, 0.7217, 0.375, 0.7217, 0.75, 0.7217, 0.75, 0.7217, 0.625, 0.7217, 0.625, 0.7217, 0.375, 0.75, 0.375, 0.7359, 0.375, 0.7359, 0.375, 0.75, 0.375, 0.75, 0.375, 0.75, 0.375, 0.75, 0.375, 0.75, 0.375, 0.7217, 0.375, 0.7217, 0.375, 0.7359, 0.375, 0.7359, 0.375, 0.75, 0.375, 0.75, 0.375, 0.75, 0.375, 0.75, 0.375, 0.75, 0.375, 0.75, 0.375, 0.75, 0.375, 0.75, 0.0, 0.0, 0.0, 0.0, 0.0, 0.0, 0.0, 0.0])
me_002.materials.append(mat_rear_wheel_cover)
me_002.update()
me_003 = bpy.data.meshes.new('큐브.003')
me_003.from_pydata([(1.592, 19.99, 0.22), (1.592, 19.99, -0.1906), (2.318, 19.22, 0.2171), (2.318, 19.22, -0.1888), (1.592, 24.24, -0.0683), (2.318, 23.59, -0.1888), (2.318, 23.59, 0.2171), (1.592, 24.24, 0.09772), (1.592, 23.26, 0.09772), (2.318, 22.36, 0.2171), (2.318, 22.36, -0.1888), (1.592, 23.26, -0.0683), (1.592, 24.36, -0.1906), (1.592, 24.36, 0.22), (1.592, 23.14, 0.22), (1.592, 23.14, -0.1906), (0.0, 24.24, -0.0683), (0.0, 24.24, 0.09772), (0.0, 23.26, 0.09772), (0.0, 23.26, -0.0683)], [], [(2, 0, 1, 3), (6, 5, 12, 13), (9, 6, 13, 14), (10, 5, 6, 9), (11, 19, 16, 4), (15, 12, 5, 10), (1, 15, 10, 3), (0, 14, 15, 1), (3, 10, 9, 2), (2, 9, 14, 0), (7, 13, 12, 4), (8, 14, 13, 7), (4, 12, 15, 11), (11, 15, 14, 8), (18, 17, 16, 19), (4, 16, 17, 7), (8, 18, 19, 11), (7, 17, 18, 8)])
_uv = me_003.uv_layers.new(name='UV 맵')
_uv.uv.foreach_set('vector', [0.625, 0.7109, 0.625, 0.7217, 0.375, 0.7217, 0.375, 0.7109, 0.625, 0.7109, 0.375, 0.7109, 0.375, 0.7217, 0.625, 0.7217, 0.625, 0.7109, 0.625, 0.7109, 0.625, 0.7217, 0.625, 0.7217, 0.375, 0.7109, 0.375, 0.7109, 0.625, 0.7109, 0.625, 0.7109, 0.4495, 0.7217, 0.4495, 0.7217, 0.4495, 0.7217, 0.4495, 0.7217, 0.375, 0.7217, 0.375, 0.7217, 0.375, 0.7109, 0.375, 0.7109, 0.375, 0.7217, 0.375, 0.7217, 0.375, 0.7109, 0.375, 0.7109, 0.625, 0.7217, 0.625, 0.7217, 0.375, 0.7217, 0.375, 0.7217, 0.375, 0.7109, 0.375, 0.7109, 0.625, 0.7109, 0.625, 0.7109, 0.625, 0.7109, 0.625, 0.7109, 0.625, 0.7217, 0.625, 0.7217, 0.5505, 0.7217, 0.625, 0.7217, 0.375, 0.7217, 0.4495, 0.7217, 0.5505, 0.7217, 0.625, 0.7217, 0.625, 0.7217, 0.5505, 0.7217, 0.4495, 0.7217, 0.375, 0.7217, 0.375, 0.7217, 0.4495, 0.7217, 0.4495, 0.7217, 0.375, 0.7217, 0.625, 0.7217, 0.5505, 0.7217, 0.5505, 0.7217, 0.5505, 0.7217, 0.4495, 0.7217, 0.4495, 0.7217, 0.4495, 0.7217, 0.4495, 0.7217, 0.5505, 0.7217, 0.5505, 0.7217, 0.5505, 0.7217, 0.5505, 0.7217, 0.4495, 0.7217, 0.4495, 0.7217, 0.5505, 0.7217, 0.5505, 0.7217, 0.5505, 0.7217, 0.5505, 0.7217])
me_003.materials.append(mat_rear_axle)
me_003.update()
me_004 = bpy.data.meshes.new('큐브.004')
me_004.from_pydata([(0.7421, -6.398, 0.2207), (0.7421, -4.8, 0.2207), (0.0, -6.315, 0.2207), (0.0, -4.592, 0.2207), (0.0, -8.667, 7.373), (0.7421, -8.899, 7.383), (0.7421, -8.658, 9.47), (0.0, -8.414, 9.46), (0.7962, -10.87, 7.383), (0.7962, -10.63, 9.47), (0.0, -11.1, 7.383), (0.0, -10.86, 9.47), (1.101, -9.867, 7.383), (1.101, -9.625, 9.47), (0.6385, -8.778, 9.47), (0.0, -8.563, 9.461), (0.686, -10.5, 9.47), (0.0, -10.71, 9.47), (0.9536, -9.627, 9.47), (0.0, -8.91, 7.375), (0.5884, -9.095, 7.382), (0.6317, -10.67, 7.382), (0.0, -10.85, 7.382), (0.8758, -9.869, 7.382)], [], [(1, 6, 5, 0), (3, 7, 6, 1), (0, 5, 4, 2), (0, 2, 3, 1), (13, 9, 8, 12), (9, 11, 10, 8), (6, 13, 12, 5), (9, 16, 17, 11), (7, 15, 14, 6), (6, 14, 18, 13), (13, 18, 16, 9), (8, 21, 23, 12), (5, 20, 19, 4), (12, 23, 20, 5), (10, 22, 21, 8)])
_uv = me_004.uv_layers.new(name='UV 맵')
_uv.uv.foreach_set('vector', [0.625, 0.5403, 0.625, 0.5403, 0.625, 0.5, 0.625, 0.5, 0.75, 0.5403, 0.75, 0.5403, 0.625, 0.5403, 0.625, 0.5403, 0.625, 0.5, 0.625, 0.5, 0.75, 0.5, 0.75, 0.5, 0.625, 0.5, 0.75, 0.5, 0.75, 0.5403, 0.625, 0.5403, 0.625, 0.5403, 0.625, 0.5403, 0.625, 0.5, 0.625, 0.5, 0.625, 0.5403, 0.625, 0.5403, 0.625, 0.5, 0.625, 0.5, 0.625, 0.5403, 0.625, 0.5403, 0.625, 0.5, 0.625, 0.5, 0.625, 0.5403, 0.625, 0.5403, 0.625, 0.5403, 0.625, 0.5403, 0.75, 0.5403, 0.75, 0.5403, 0.625, 0.5403, 0.625, 0.5403, 0.625, 0.5403, 0.625, 0.5403, 0.625, 0.5403, 0.625, 0.5403, 0.625, 0.5403, 0.625, 0.5403, 0.625, 0.5403, 0.625, 0.5403, 0.625, 0.5, 0.625, 0.5, 0.625, 0.5, 0.625, 0.5, 0.625, 0.5, 0.625, 0.5, 0.75, 0.5, 0.75, 0.5, 0.625, 0.5, 0.625, 0.5, 0.625, 0.5, 0.625, 0.5, 0.625, 0.5, 0.625, 0.5, 0.625, 0.5, 0.625, 0.5])
me_004.materials.append(mat_steer_supporter)
me_004.update()
me_005 = bpy.data.meshes.new('큐브.005')
me_005.from_pydata([(0.9693, 0.4209, 18.38), (0.9693, 0.5238, 20.08), (0.9693, -0.3904, 18.74), (0.9693, -0.1957, 19.77), (1.184, 1.121, 18.77), (1.184, 1.319, 19.77), (6.286, 1.705, 19.89), (6.4, 0.972, 20.21), (6.785, 0.3781, 19.91), (6.884, 0.22, 18.88), (6.385, 1.543, 18.9), (6.499, 0.9056, 18.52), (10.53, 3.35, 20.08), (10.77, 3.325, 19.09), (11.42, 2.901, 18.72), (11.21, 2.812, 20.41), (11.95, 2.333, 20.08), (12.15, 2.208, 19.05), (10.82, 3.38, 19.94), (10.98, 3.341, 19.23), (11.44, 3.025, 19.0), (11.3, 2.977, 20.13), (11.82, 2.614, 19.94), (11.99, 2.567, 19.21), (11.39, 2.984, 19.58), (9.207, 1.097, 18.96), (8.67, 1.786, 18.61), (10.96, 1.759, 19.01), (10.31, 2.451, 18.67), (10.79, 1.892, 20.04), (10.13, 2.397, 20.36), (9.065, 1.241, 19.99), (8.524, 1.784, 20.3), (8.157, 2.431, 19.97), (9.57, 2.979, 20.03), (8.319, 2.329, 18.98), (9.781, 2.923, 19.04)], [], [(0, 11, 9, 2), (4, 10, 11, 0), (5, 6, 10, 4), (2, 9, 8, 3), (1, 7, 6, 5), (3, 8, 7, 1), (36, 13, 14, 28), (34, 12, 13, 36), (30, 15, 12, 34), (27, 17, 16, 29), (32, 7, 8, 31), (27, 28, 14, 17), (16, 22, 21, 15), (15, 21, 18, 12), (13, 19, 20, 14), (14, 20, 23, 17), (12, 18, 19, 13), (17, 23, 22, 16), (21, 24, 18), (19, 24, 20), (20, 24, 23), (23, 24, 22), (18, 24, 19), (22, 24, 21), (9, 11, 26, 25), (15, 30, 29, 16), (9, 25, 31, 8), (7, 32, 33, 6), (6, 33, 35, 10), (10, 35, 26, 11)])
_uv = me_005.uv_layers.new(name='UV 맵')
_uv.uv.foreach_set('vector', [0.625, 0.5403, 0.625, 0.5403, 0.625, 0.5403, 0.625, 0.5403, 0.625, 0.5403, 0.625, 0.5403, 0.625, 0.5403, 0.625, 0.5403, 0.625, 0.5403, 0.625, 0.5403, 0.625, 0.5403, 0.625, 0.5403, 0.625, 0.5403, 0.625, 0.5403, 0.625, 0.5403, 0.625, 0.5403, 0.625, 0.5403, 0.625, 0.5403, 0.625, 0.5403, 0.625, 0.5403, 0.625, 0.5403, 0.625, 0.5403, 0.625, 0.5403, 0.625, 0.5403, 0.625, 0.5403, 0.625, 0.5403, 0.625, 0.5403, 0.625, 0.5403, 0.625, 0.5403, 0.625, 0.5403, 0.625, 0.5403, 0.625, 0.5403, 0.625, 0.5403, 0.625, 0.5403, 0.625, 0.5403, 0.625, 0.5403, 0.625, 0.5403, 0.625, 0.5403, 0.625, 0.5403, 0.625, 0.5403, 0.625, 0.5403, 0.625, 0.5403, 0.625, 0.5403, 0.625, 0.5403, 0.625, 0.5403, 0.625, 0.5403, 0.625, 0.5403, 0.625, 0.5403, 0.625, 0.5403, 0.625, 0.5403, 0.625, 0.5403, 0.625, 0.5403, 0.625, 0.5403, 0.625, 0.5403, 0.625, 0.5403, 0.625, 0.5403, 0.625, 0.5403, 0.625, 0.5403, 0.625, 0.5403, 0.625, 0.5403, 0.625, 0.5403, 0.625, 0.5403, 0.625, 0.5403, 0.625, 0.5403, 0.625, 0.5403, 0.625, 0.5403, 0.625, 0.5403, 0.625, 0.5403, 0.625, 0.5403, 0.625, 0.5403, 0.625, 0.5403, 0.625, 0.5403, 0.625, 0.5403, 0.625, 0.5403, 0.625, 0.5403, 0.625, 0.5403, 0.625, 0.5403, 0.625, 0.5403, 0.625, 0.5403, 0.625, 0.5403, 0.625, 0.5403, 0.625, 0.5403, 0.625, 0.5403, 0.625, 0.5403, 0.625, 0.5403, 0.625, 0.5403, 0.625, 0.5403, 0.625, 0.5403, 0.625, 0.5403, 0.625, 0.5403, 0.625, 0.5403, 0.625, 0.5403, 0.625, 0.5403, 0.625, 0.5403, 0.625, 0.5403, 0.625, 0.5403, 0.625, 0.5403, 0.625, 0.5403, 0.625, 0.5403, 0.625, 0.5403, 0.625, 0.5403, 0.625, 0.5403, 0.625, 0.5403, 0.625, 0.5403, 0.625, 0.5403, 0.625, 0.5403, 0.625, 0.5403, 0.625, 0.5403, 0.625, 0.5403, 0.625, 0.5403, 0.625, 0.5403, 0.625, 0.5403, 0.625, 0.5403, 0.625, 0.5403])
me_005.materials.append(mat_handle_bar)
me_005.materials.append(mat_handle_bar_extra)
me_005.update()
me_006 = bpy.data.meshes.new('큐브.006')
me_006.from_pydata([(0.0, -2.481, -3.906), (0.0, -2.357, -1.61), (0.9837, -2.273, -1.805), (0.7427, -2.388, -3.726), (0.0, -0.9702, -3.727), (0.0, -0.7852, -1.694), (0.7728, -0.6778, -1.947), (0.9693, -0.8421, -3.714), (1.132, -2.334, -2.71), (0.9693, -0.7639, -2.699), (0.0, -2.498, -4.227), (0.9753, -2.377, -3.991), (0.0, -2.34, -1.292), (1.256, -2.233, -1.542), (1.453, -2.305, -2.744), (0.0, -2.032, -2.778), (0.0, -2.079, -3.659), (0.0, -1.985, -1.894), (0.9512, -1.966, -2.739), (0.6519, -2.008, -3.52), (0.8372, -1.92, -2.044)], [], [(1, 17, 20, 2), (14, 9, 6, 13), (13, 6, 5, 12), (10, 4, 7, 11), (11, 7, 9, 14), (2, 20, 18, 8), (0, 10, 11, 3), (2, 13, 12, 1), (3, 11, 14, 8), (8, 14, 13, 2), (18, 20, 17, 15), (19, 18, 15, 16), (8, 18, 19, 3), (3, 19, 16, 0)])
_uv = me_006.uv_layers.new(name='UV 맵')
_uv.uv.foreach_set('vector', [0.75, 0.5403, 0.75, 0.5403, 0.6553, 0.5403, 0.6553, 0.5403, 0.625, 0.5403, 0.625, 0.5403, 0.625, 0.5403, 0.625, 0.5403, 0.625, 0.5403, 0.625, 0.5403, 0.75, 0.5403, 0.75, 0.5403, 0.75, 0.5403, 0.75, 0.5403, 0.625, 0.5403, 0.625, 0.5403, 0.625, 0.5403, 0.625, 0.5403, 0.625, 0.5403, 0.625, 0.5403, 0.6553, 0.5403, 0.6553, 0.5403, 0.6523, 0.5403, 0.6523, 0.5403, 0.75, 0.5403, 0.75, 0.5403, 0.625, 0.5403, 0.6631, 0.5403, 0.6553, 0.5403, 0.625, 0.5403, 0.75, 0.5403, 0.75, 0.5403, 0.6631, 0.5403, 0.625, 0.5403, 0.625, 0.5403, 0.6523, 0.5403, 0.6523, 0.5403, 0.625, 0.5403, 0.625, 0.5403, 0.6553, 0.5403, 0.6523, 0.5403, 0.6553, 0.5403, 0.75, 0.5403, 0.75, 0.5403, 0.6631, 0.5403, 0.6523, 0.5403, 0.75, 0.5403, 0.75, 0.5403, 0.6523, 0.5403, 0.6523, 0.5403, 0.6631, 0.5403, 0.6631, 0.5403, 0.6631, 0.5403, 0.6631, 0.5403, 0.75, 0.5403, 0.75, 0.5403])
me_006.materials.append(mat_battery_cover)
me_006.update()
me_007 = bpy.data.meshes.new('큐브.007')
me_007.from_pydata([(0.8555, -0.6339, -1.884), (1.043, -0.1316, -1.884), (2.198, -0.1316, -1.884), (2.086, -0.1361, -3.948), (2.011, -0.6339, -1.884), (1.941, -0.5242, -3.948), (2.011, 0.3708, -1.885), (1.053, -0.1361, -3.948), (0.8653, -0.6384, -3.948), (0.8653, 0.3662, -3.949), (2.208, -0.1361, -3.948), (2.02, -0.6384, -3.948), (2.02, 0.3662, -3.949), (0.8653, 0.3662, -3.949), (0.8555, 0.3708, -1.885), (1.175, -0.1361, -3.948), (1.03, -0.5242, -3.948), (1.03, 0.2519, -3.949), (1.03, 0.2519, -3.949), (1.941, 0.2519, -3.949), (1.175, -0.1361, -3.948)], [], [(8, 11, 4, 0), (1, 2, 6, 14), (2, 10, 12, 6), (4, 11, 10, 2), (0, 4, 2, 1), (14, 6, 12, 13), (16, 8, 7, 15), (20, 17, 9, 7), (3, 10, 11, 5), (19, 12, 10, 3), (5, 11, 8, 16), (18, 13, 12, 19)])
_uv = me_007.uv_layers.new(name='UV 맵')
_uv.uv.foreach_set('vector', [0.625, 0.5, 0.625, 0.5, 0.625, 0.5, 0.625, 0.5, 0.625, 0.5, 0.625, 0.5, 0.625, 0.5, 0.625, 0.5, 0.625, 0.5, 0.625, 0.5, 0.625, 0.5, 0.625, 0.5, 0.625, 0.5, 0.625, 0.5, 0.625, 0.5, 0.625, 0.5, 0.625, 0.5, 0.625, 0.5, 0.625, 0.5, 0.625, 0.5, 0.625, 0.5, 0.625, 0.5, 0.625, 0.5, 0.625, 0.5, 0.625, 0.5, 0.625, 0.5, 0.625, 0.5, 0.625, 0.5, 0.625, 0.5, 0.625, 0.5, 0.625, 0.5, 0.625, 0.5, 0.625, 0.5, 0.625, 0.5, 0.625, 0.5, 0.625, 0.5, 0.625, 0.5, 0.625, 0.5, 0.625, 0.5, 0.625, 0.5, 0.625, 0.5, 0.625, 0.5, 0.625, 0.5, 0.625, 0.5, 0.625, 0.5, 0.625, 0.5, 0.625, 0.5, 0.625, 0.5])
me_007.materials.append(mat_front_axle)
me_007.update()
me_008 = bpy.data.meshes.new('큐브.008')
me_008.from_pydata([(0.7421, 2.284, 17.68), (0.9693, 2.531, 17.93), (0.9693, 2.621, 20.58), (0.0, 2.427, 17.7), (0.0, 2.695, 17.94), (0.0, 0.4265, 17.93), (0.0, 2.813, 20.6), (0.0, 0.5451, 20.59), (0.0, -0.8199, 18.29), (0.0, -0.6349, 20.32), (0.0, 1.679, 20.6), (0.0, 0.6901, 17.69), (0.7421, 0.673, 17.69), (1.043, 1.479, 17.69), (0.9693, -0.5355, 20.33), (0.9693, -0.6918, 18.3), (0.9693, 0.4265, 17.93), (0.9693, 0.5164, 20.59), (1.27, 1.479, 17.93), (1.27, 1.569, 20.59), (0.9693, -0.1957, 19.77), (0.9693, -0.3904, 18.74), (0.9693, 0.4209, 18.38), (0.9693, 0.5238, 20.08), (1.184, 1.121, 18.77), (1.184, 1.319, 19.77)], [], [(13, 18, 16, 12), (3, 4, 1, 0), (10, 7, 17, 19), (4, 6, 2, 1), (7, 9, 14, 17), (16, 15, 8, 5), (15, 14, 9, 8), (12, 16, 5, 11), (1, 2, 19, 18), (6, 10, 19, 2), (0, 1, 18, 13), (20, 14, 15, 21), (21, 15, 16, 22), (23, 17, 14, 20), (22, 16, 18, 24), (25, 19, 17, 23), (24, 18, 19, 25)])
_uv = me_008.uv_layers.new(name='UV 맵')
_uv.uv.foreach_set('vector', [0.625, 0.5403, 0.625, 0.5403, 0.625, 0.5403, 0.625, 0.5403, 0.75, 0.5403, 0.75, 0.5403, 0.625, 0.5403, 0.625, 0.5403, 0.75, 0.5403, 0.75, 0.5403, 0.625, 0.5403, 0.625, 0.5403, 0.75, 0.5403, 0.75, 0.5403, 0.625, 0.5403, 0.625, 0.5403, 0.75, 0.5403, 0.75, 0.5403, 0.625, 0.5403, 0.625, 0.5403, 0.625, 0.5403, 0.625, 0.5403, 0.75, 0.5403, 0.75, 0.5403, 0.625, 0.5403, 0.625, 0.5403, 0.75, 0.5403, 0.75, 0.5403, 0.625, 0.5403, 0.625, 0.5403, 0.75, 0.5403, 0.75, 0.5403, 0.625, 0.5403, 0.625, 0.5403, 0.625, 0.5403, 0.625, 0.5403, 0.75, 0.5403, 0.75, 0.5403, 0.625, 0.5403, 0.625, 0.5403, 0.625, 0.5403, 0.625, 0.5403, 0.625, 0.5403, 0.625, 0.5403, 0.625, 0.5403, 0.625, 0.5403, 0.625, 0.5403, 0.625, 0.5403, 0.625, 0.5403, 0.625, 0.5403, 0.625, 0.5403, 0.625, 0.5403, 0.625, 0.5403, 0.625, 0.5403, 0.625, 0.5403, 0.625, 0.5403, 0.625, 0.5403, 0.625, 0.5403, 0.625, 0.5403, 0.625, 0.5403, 0.625, 0.5403, 0.625, 0.5403, 0.625, 0.5403, 0.625, 0.5403, 0.625, 0.5403, 0.625, 0.5403, 0.625, 0.5403, 0.625, 0.5403])
me_008.materials.append(mat_handle_center)
me_008.update()
me_009 = bpy.data.meshes.new('큐브.009')
me_009.from_pydata([(1.463, -6.676, -1.639), (1.463, 20.13, -1.682), (0.0, -6.676, -1.639), (0.0, 20.13, -1.682), (2.447, -5.599, -1.639), (0.0, -5.599, -1.639), (1.463, -5.599, -1.639), (0.0, 19.08, -1.68), (2.447, 19.08, -1.68), (1.463, 19.08, -1.68), (1.463, -6.676, -0.4241), (1.462, -6.593, -0.3328), (0.0, -6.676, -0.4241), (0.0, -6.593, -0.3328), (2.447, -5.599, -0.4241), (2.447, 19.08, -0.3879), (1.463, 20.13, -0.3859), (0.0, 20.13, -0.3859), (1.462, 20.05, -0.2947), (0.0, 20.05, -0.2947), (2.44, -5.523, -0.3328), (2.44, 19.01, -0.2968)], [], [(9, 6, 5, 7), (2, 5, 6, 0), (8, 4, 6, 9), (0, 6, 4), (14, 4, 8, 15), (1, 8, 9), (1, 9, 7, 3), (17, 16, 1, 3), (15, 8, 1, 16), (2, 0, 10, 12), (17, 19, 18, 16), (15, 21, 20, 14), (13, 12, 10, 11), (11, 10, 14, 20), (16, 18, 21, 15), (0, 4, 14, 10)])
_uv = me_009.uv_layers.new(name='UV 맵')
_uv.uv.foreach_set('vector', [0.3247, 0.7109, 0.3247, 0.5202, 0.25, 0.5202, 0.25, 0.7109, 0.25, 0.5, 0.25, 0.5202, 0.3247, 0.5202, 0.3247, 0.5, 0.375, 0.7109, 0.375, 0.5202, 0.3247, 0.5202, 0.3247, 0.7109, 0.375, 0.5, 0.3247, 0.5202, 0.375, 0.5202, 0.5383, 0.5202, 0.375, 0.5202, 0.375, 0.7109, 0.539, 0.7109, 0.3247, 0.7217, 0.375, 0.7109, 0.3247, 0.7109, 0.3247, 0.7217, 0.3247, 0.7109, 0.25, 0.7109, 0.25, 0.7217, 0.5781, 0.7217, 0.5452, 0.7217, 0.3247, 0.7217, 0.25, 0.7217, 0.539, 0.7109, 0.375, 0.7109, 0.375, 0.7217, 0.5485, 0.7217, 0.375, 0.375, 0.375, 0.4497, 0.5383, 0.4497, 0.5383, 0.375, 0.5781, 0.7217, 0.6012, 0.7217, 0.5608, 0.7217, 0.5452, 0.7217, 0.539, 0.7109, 0.5506, 0.7109, 0.5506, 0.5202, 0.5383, 0.5202, 0.5506, 0.375, 0.5383, 0.375, 0.5383, 0.4497, 0.5506, 0.4497, 0.5506, 0.5, 0.5383, 0.5, 0.5383, 0.5202, 0.5506, 0.5202, 0.5485, 0.7217, 0.5608, 0.7217, 0.5506, 0.7109, 0.539, 0.7109, 0.375, 0.5, 0.375, 0.5202, 0.5383, 0.5202, 0.5383, 0.5])
me_009.materials.append(mat_battery_case)
me_009.update()
me_010 = bpy.data.meshes.new('큐브.010')
me_010.from_pydata([(1.03, 0.2519, -3.949), (1.03, -0.5242, -3.948), (1.175, -0.1361, -3.948), (2.086, -0.1361, -3.948), (1.941, -0.5242, -3.948), (1.941, 0.2519, -3.949), (1.165, -0.1376, -9.684), (2.076, -0.1376, -9.684), (1.423, -0.5257, -9.684), (1.32, 0.2503, -9.684), (1.931, -0.5257, -9.684), (1.931, 0.2503, -9.684), (1.175, -0.1361, -3.948), (1.03, -0.5242, -3.948), (1.03, 0.2519, -3.949), (2.086, -0.1361, -3.948), (1.941, -0.5242, -3.948), (1.941, 0.2519, -3.949)], [(12, 13), (17, 3), (17, 14), (4, 13), (3, 4)], [(16, 10, 7, 15), (1, 8, 10, 16), (9, 11, 7, 6), (6, 7, 10, 8), (2, 6, 8, 1), (5, 11, 9, 0), (15, 7, 11, 5), (0, 9, 6, 2)])
_uv = me_010.uv_layers.new(name='UV 맵')
_uv.uv.foreach_set('vector', [0.625, 0.5, 0.625, 0.5, 0.625, 0.5, 0.625, 0.5, 0.625, 0.5, 0.625, 0.5, 0.625, 0.5, 0.625, 0.5, 0.625, 0.5, 0.625, 0.5, 0.625, 0.5, 0.625, 0.5, 0.625, 0.5, 0.625, 0.5, 0.625, 0.5, 0.625, 0.5, 0.625, 0.5, 0.625, 0.5, 0.625, 0.5, 0.625, 0.5, 0.625, 0.5, 0.625, 0.5, 0.625, 0.5, 0.625, 0.5, 0.625, 0.5, 0.625, 0.5, 0.625, 0.5, 0.625, 0.5, 0.625, 0.5, 0.625, 0.5, 0.625, 0.5, 0.625, 0.5])
me_010.materials.append(mat_front_axle)
me_010.update()
me_011 = bpy.data.meshes.new('큐브.011')
me_011.from_pydata([(9.961, 2.342, 20.5), (8.632, 1.834, 20.45), (8.184, 2.59, 20.07), (9.32, 3.03, 20.12), (8.373, 2.475, 18.9), (9.569, 2.961, 18.95), (8.793, 1.838, 18.46), (10.19, 2.405, 18.52), (9.27, 1.195, 20.08), (10.73, 1.749, 20.13), (10.95, 1.599, 18.92), (9.428, 1.023, 18.87), (9.207, 1.097, 18.96), (8.67, 1.786, 18.61), (10.96, 1.759, 19.01), (10.31, 2.451, 18.67), (10.79, 1.892, 20.04), (10.13, 2.397, 20.36), (9.065, 1.241, 19.99), (8.524, 1.784, 20.3), (8.157, 2.431, 19.97), (9.57, 2.979, 20.03), (8.319, 2.329, 18.98), (9.781, 2.923, 19.04)], [], [(11, 6, 7, 10), (0, 1, 8, 9), (11, 10, 9, 8), (1, 0, 3, 2), (2, 3, 5, 4), (4, 5, 7, 6), (11, 12, 13, 6), (7, 15, 14, 10), (9, 16, 17, 0), (1, 19, 18, 8), (8, 18, 12, 11), (10, 14, 16, 9), (2, 20, 19, 1), (0, 17, 21, 3), (4, 22, 20, 2), (3, 21, 23, 5), (6, 13, 22, 4), (5, 23, 15, 7)])
me_011.polygons.foreach_set('material_index', [1, 1, 1, 1, 1, 1, 1, 1, 1, 1, 1, 1, 1, 1, 1, 1, 1, 1])
_uv = me_011.uv_layers.new(name='UV 맵')
_uv.uv.foreach_set('vector', [0.625, 0.5403, 0.625, 0.5403, 0.625, 0.5403, 0.625, 0.5403, 0.625, 0.5403, 0.625, 0.5403, 0.625, 0.5403, 0.625, 0.5403, 0.625, 0.5403, 0.625, 0.5403, 0.625, 0.5403, 0.625, 0.5403, 0.625, 0.5403, 0.625, 0.5403, 0.625, 0.5403, 0.625, 0.5403, 0.625, 0.5403, 0.625, 0.5403, 0.625, 0.5403, 0.625, 0.5403, 0.625, 0.5403, 0.625, 0.5403, 0.625, 0.5403, 0.625, 0.5403, 0.625, 0.5403, 0.625, 0.5403, 0.625, 0.5403, 0.625, 0.5403, 0.625, 0.5403, 0.625, 0.5403, 0.625, 0.5403, 0.625, 0.5403, 0.625, 0.5403, 0.625, 0.5403, 0.625, 0.5403, 0.625, 0.5403, 0.625, 0.5403, 0.625, 0.5403, 0.625, 0.5403, 0.625, 0.5403, 0.625, 0.5403, 0.625, 0.5403, 0.625, 0.5403, 0.625, 0.5403, 0.625, 0.5403, 0.625, 0.5403, 0.625, 0.5403, 0.625, 0.5403, 0.625, 0.5403, 0.625, 0.5403, 0.625, 0.5403, 0.625, 0.5403, 0.625, 0.5403, 0.625, 0.5403, 0.625, 0.5403, 0.625, 0.5403, 0.625, 0.5403, 0.625, 0.5403, 0.625, 0.5403, 0.625, 0.5403, 0.625, 0.5403, 0.625, 0.5403, 0.625, 0.5403, 0.625, 0.5403, 0.625, 0.5403, 0.625, 0.5403, 0.625, 0.5403, 0.625, 0.5403, 0.625, 0.5403, 0.625, 0.5403, 0.625, 0.5403, 0.625, 0.5403])
me_011.materials.append(mat_handle_bar)
me_011.materials.append(mat_handle_bar_extra)
me_011.update()
me_013 = bpy.data.meshes.new('큐브.013')
me_013.from_pydata([], [], [])
_uv = me_013.uv_layers.new(name='UV 맵')
_uv.uv.foreach_set('vector', [])
me_013.update()

# ---- objects
ob_battery_cover = bpy.data.objects.new('Battery Cover', me_x)
ob_steer_base = bpy.data.objects.new('Steer Base', me_001)
ob_front_wheel = bpy.data.objects.new('Front Wheel', me_x_1)
ob_rear_wheel = bpy.data.objects.new('Rear Wheel', me_001_1)
ob_rear_wheel_cover = bpy.data.objects.new('Rear Wheel Cover', me_002)
ob_rear_axle = bpy.data.objects.new('Rear Axle', me_003)
ob_steer_supporter = bpy.data.objects.new('Steer Supporter', me_004)
ob_handle = bpy.data.objects.new('Handle', me_005)
ob_006 = bpy.data.objects.new('큐브.006', me_006)
ob_suspension = bpy.data.objects.new('Suspension', me_007)
ob_handle_center = bpy.data.objects.new('Handle Center', me_008)
ob_battery_case = bpy.data.objects.new('Battery Case', me_009)
ob_spring = bpy.data.objects.new('Spring', me_010)
ob_handle_001 = bpy.data.objects.new('Handle.001', me_011)
ob_010 = bpy.data.objects.new('큐브.010', me_013)

# ---- transforms, parenting, visibility, modifiers, constraints
ob_battery_cover.location = (0.0, -0.1025, 0.09862)
ob_battery_cover.scale = (0.02023, 0.02023, 0.02023)
_m = ob_battery_cover.modifiers.new('미러', 'MIRROR')
_m.use_clip = True
ob_steer_base.location = (0.0, -0.2999, 0.269)
ob_steer_base.rotation_euler = (-0.03043, -6.755e-18, 1.028e-19)
ob_steer_base.scale = (0.02023, 0.02023, 0.02023)
_m = ob_steer_base.modifiers.new('미러', 'MIRROR')
_m.use_clip = True
ob_front_wheel.location = (0.0, -0.3101, 0.09385)
ob_front_wheel.scale = (0.02023, 0.02023, 0.02023)
_m = ob_front_wheel.modifiers.new('미러', 'MIRROR')
ob_rear_wheel.location = (0.0, 0.3772, 0.09385)
ob_rear_wheel.scale = (0.02023, 0.02023, 0.02023)
_m = ob_rear_wheel.modifiers.new('미러', 'MIRROR')
ob_rear_wheel_cover.location = (0.0, -0.1025, 0.09862)
ob_rear_wheel_cover.scale = (0.02023, 0.02023, 0.02023)
_m = ob_rear_wheel_cover.modifiers.new('미러', 'MIRROR')
_m.use_clip = True
ob_rear_axle.location = (0.0, -0.1025, 0.09862)
ob_rear_axle.scale = (0.02023, 0.02023, 0.02023)
_m = ob_rear_axle.modifiers.new('미러', 'MIRROR')
_m.use_clip = True
ob_steer_supporter.location = (0.0, -0.1025, 0.09862)
ob_steer_supporter.scale = (0.02023, 0.02023, 0.02023)
_m = ob_steer_supporter.modifiers.new('미러', 'MIRROR')
_m.use_clip = True
ob_handle.location = (0.0, -0.2999, 0.269)
ob_handle.rotation_euler = (-0.03043, -6.755e-18, 1.028e-19)
ob_handle.scale = (0.02023, 0.02023, 0.02023)
_m = ob_handle.modifiers.new('미러', 'MIRROR')
_m.use_clip = True
ob_006.location = (0.0, -9.758, 8.422)
ob_006.rotation_euler = (-0.03043, -6.755e-18, 1.028e-19)
_m = ob_006.modifiers.new('미러', 'MIRROR')
_m.use_clip = True
ob_suspension.location = (0.0, -0.2999, 0.269)
ob_suspension.rotation_euler = (-0.03043, -6.755e-18, 1.028e-19)
ob_suspension.scale = (0.02023, 0.02023, 0.02023)
_m = ob_suspension.modifiers.new('미러', 'MIRROR')
_m.use_clip = True
ob_handle_center.location = (0.0, -0.2999, 0.269)
ob_handle_center.rotation_euler = (-0.03043, -6.755e-18, 1.028e-19)
ob_handle_center.scale = (0.02023, 0.02023, 0.02023)
_m = ob_handle_center.modifiers.new('미러', 'MIRROR')
_m.use_clip = True
ob_battery_case.location = (0.0, -0.1025, 0.09862)
ob_battery_case.scale = (0.02023, 0.02023, 0.02023)
_m = ob_battery_case.modifiers.new('미러', 'MIRROR')
_m.use_clip = True
ob_spring.location = (0.0, -0.2999, 0.269)
ob_spring.rotation_euler = (-0.03043, -6.755e-18, 1.028e-19)
ob_spring.scale = (0.02023, 0.02023, 0.02023)
_m = ob_spring.modifiers.new('미러', 'MIRROR')
_m.use_clip = True
ob_handle_001.location = (0.0, -0.2999, 0.269)
ob_handle_001.rotation_euler = (-0.03043, -6.755e-18, 1.028e-19)
ob_handle_001.scale = (0.02023, 0.02023, 0.02023)
_m = ob_handle_001.modifiers.new('미러', 'MIRROR')
_m.use_clip = True
ob_010.location = (0.0, 0.03338, 0.5959)
ob_010.scale = (0.156, 0.156, 0.4966)

# ---- collection membership
col_collection.objects.link(ob_battery_cover)
col_collection.objects.link(ob_steer_base)
col_collection.objects.link(ob_front_wheel)
col_collection.objects.link(ob_rear_wheel)
col_collection.objects.link(ob_rear_wheel_cover)
col_collection.objects.link(ob_rear_axle)
col_collection.objects.link(ob_steer_supporter)
col_collection.objects.link(ob_handle)
col_collection.objects.link(ob_006)
col_collection.objects.link(ob_suspension)
col_collection.objects.link(ob_handle_center)
col_collection.objects.link(ob_battery_case)
col_collection.objects.link(ob_spring)
col_collection.objects.link(ob_handle_001)
col_collection.objects.link(ob_010)

# ---- scene / render settings (as saved in the file)
scene.frame_start = 1; scene.frame_end = 250; scene.frame_set(2)
scene.render.engine = 'BLENDER_EEVEE_NEXT'
scene.cycles.sampling_pattern = 'TABULATED_SOBOL'
scene.cycles.use_light_tree = False
scene.view_settings.view_transform = 'Filmic'
bpy.context.view_layer.update()

# ---- added for rendering (the .blend has no active camera and no usable light): camera, sun
cam_auto = bpy.data.cameras.new('AutoCamera')
cam_auto.lens = 50.0
cam_auto.sensor_width = 36.0
cam_auto.clip_end = 1000.0
ob_auto_camera = bpy.data.objects.new('AutoCamera', cam_auto)
scene.collection.objects.link(ob_auto_camera)
ob_auto_camera.location = (13.8682, -22.6072, 14.7142)
ob_auto_camera.rotation_euler = (1.09748, -7.21219e-08, 0.694738)
scene.camera = ob_auto_camera
light_auto_sun = bpy.data.lights.new('AutoSun', 'SUN')
light_auto_sun.energy = 3.0
light_auto_sun.angle = 0.0523599
ob_auto_sun = bpy.data.objects.new('AutoSun', light_auto_sun)
scene.collection.objects.link(ob_auto_sun)
ob_auto_sun.rotation_euler = (0.872665, 0.174533, 0.523599)
bpy.context.view_layer.update()
